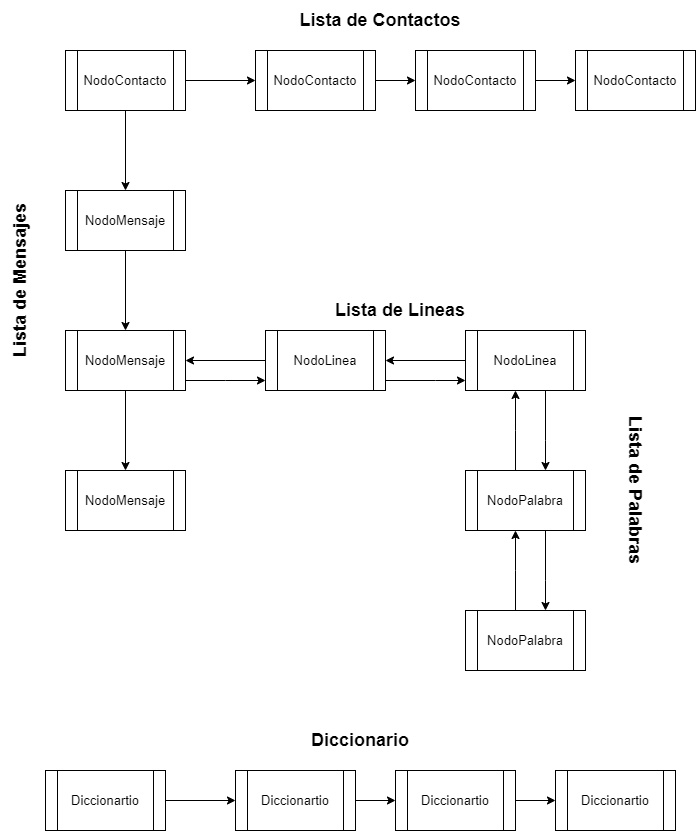

The diagram above was exported from draw.io. Its source (the exported page's mxGraphModel, read from the mxfile embedded in the PNG):
<mxGraphModel dx="1240" dy="643" grid="1" gridSize="10" guides="1" tooltips="1" connect="1" arrows="1" fold="1" page="1" pageScale="1" pageWidth="827" pageHeight="1169" math="0" shadow="0">
  <root>
    <mxCell id="0" />
    <mxCell id="1" parent="0" />
    <mxCell id="2HdR6xhIPluGZw262nFi-10" style="edgeStyle=orthogonalEdgeStyle;rounded=0;orthogonalLoop=1;jettySize=auto;html=1;" edge="1" parent="1" source="2HdR6xhIPluGZw262nFi-1" target="2HdR6xhIPluGZw262nFi-2">
      <mxGeometry relative="1" as="geometry" />
    </mxCell>
    <mxCell id="2HdR6xhIPluGZw262nFi-15" value="" style="edgeStyle=orthogonalEdgeStyle;rounded=0;orthogonalLoop=1;jettySize=auto;html=1;" edge="1" parent="1" source="2HdR6xhIPluGZw262nFi-1" target="2HdR6xhIPluGZw262nFi-14">
      <mxGeometry relative="1" as="geometry" />
    </mxCell>
    <mxCell id="2HdR6xhIPluGZw262nFi-1" value="" style="shape=process;whiteSpace=wrap;html=1;backgroundOutline=1;" vertex="1" parent="1">
      <mxGeometry x="130" y="140" width="120" height="60" as="geometry" />
    </mxCell>
    <mxCell id="2HdR6xhIPluGZw262nFi-11" style="edgeStyle=orthogonalEdgeStyle;rounded=0;orthogonalLoop=1;jettySize=auto;html=1;" edge="1" parent="1" source="2HdR6xhIPluGZw262nFi-2" target="2HdR6xhIPluGZw262nFi-3">
      <mxGeometry relative="1" as="geometry" />
    </mxCell>
    <mxCell id="2HdR6xhIPluGZw262nFi-2" value="" style="shape=process;whiteSpace=wrap;html=1;backgroundOutline=1;" vertex="1" parent="1">
      <mxGeometry x="320" y="140" width="120" height="60" as="geometry" />
    </mxCell>
    <mxCell id="2HdR6xhIPluGZw262nFi-12" style="edgeStyle=orthogonalEdgeStyle;rounded=0;orthogonalLoop=1;jettySize=auto;html=1;" edge="1" parent="1" source="2HdR6xhIPluGZw262nFi-3" target="2HdR6xhIPluGZw262nFi-4">
      <mxGeometry relative="1" as="geometry" />
    </mxCell>
    <mxCell id="2HdR6xhIPluGZw262nFi-3" value="" style="shape=process;whiteSpace=wrap;html=1;backgroundOutline=1;" vertex="1" parent="1">
      <mxGeometry x="480" y="140" width="120" height="60" as="geometry" />
    </mxCell>
    <mxCell id="2HdR6xhIPluGZw262nFi-4" value="" style="shape=process;whiteSpace=wrap;html=1;backgroundOutline=1;" vertex="1" parent="1">
      <mxGeometry x="640" y="140" width="120" height="60" as="geometry" />
    </mxCell>
    <mxCell id="2HdR6xhIPluGZw262nFi-17" value="" style="edgeStyle=orthogonalEdgeStyle;rounded=0;orthogonalLoop=1;jettySize=auto;html=1;" edge="1" parent="1" source="2HdR6xhIPluGZw262nFi-14" target="2HdR6xhIPluGZw262nFi-16">
      <mxGeometry relative="1" as="geometry" />
    </mxCell>
    <mxCell id="2HdR6xhIPluGZw262nFi-14" value="" style="shape=process;whiteSpace=wrap;html=1;backgroundOutline=1;" vertex="1" parent="1">
      <mxGeometry x="130" y="280" width="120" height="60" as="geometry" />
    </mxCell>
    <mxCell id="2HdR6xhIPluGZw262nFi-19" value="" style="edgeStyle=orthogonalEdgeStyle;rounded=0;orthogonalLoop=1;jettySize=auto;html=1;" edge="1" parent="1" source="2HdR6xhIPluGZw262nFi-16" target="2HdR6xhIPluGZw262nFi-18">
      <mxGeometry relative="1" as="geometry" />
    </mxCell>
    <mxCell id="2HdR6xhIPluGZw262nFi-21" value="" style="edgeStyle=orthogonalEdgeStyle;rounded=0;orthogonalLoop=1;jettySize=auto;html=1;" edge="1" parent="1" source="2HdR6xhIPluGZw262nFi-16" target="2HdR6xhIPluGZw262nFi-20">
      <mxGeometry relative="1" as="geometry">
        <Array as="points">
          <mxPoint x="290" y="470" />
          <mxPoint x="290" y="470" />
        </Array>
      </mxGeometry>
    </mxCell>
    <mxCell id="2HdR6xhIPluGZw262nFi-16" value="" style="shape=process;whiteSpace=wrap;html=1;backgroundOutline=1;" vertex="1" parent="1">
      <mxGeometry x="130" y="420" width="120" height="60" as="geometry" />
    </mxCell>
    <mxCell id="2HdR6xhIPluGZw262nFi-18" value="" style="shape=process;whiteSpace=wrap;html=1;backgroundOutline=1;" vertex="1" parent="1">
      <mxGeometry x="130" y="560" width="120" height="60" as="geometry" />
    </mxCell>
    <mxCell id="2HdR6xhIPluGZw262nFi-23" value="" style="edgeStyle=orthogonalEdgeStyle;rounded=0;orthogonalLoop=1;jettySize=auto;html=1;" edge="1" parent="1" source="2HdR6xhIPluGZw262nFi-20" target="2HdR6xhIPluGZw262nFi-22">
      <mxGeometry relative="1" as="geometry">
        <Array as="points">
          <mxPoint x="500" y="470" />
          <mxPoint x="500" y="470" />
        </Array>
      </mxGeometry>
    </mxCell>
    <mxCell id="2HdR6xhIPluGZw262nFi-31" style="edgeStyle=orthogonalEdgeStyle;rounded=0;orthogonalLoop=1;jettySize=auto;html=1;" edge="1" parent="1" source="2HdR6xhIPluGZw262nFi-20" target="2HdR6xhIPluGZw262nFi-16">
      <mxGeometry relative="1" as="geometry" />
    </mxCell>
    <mxCell id="2HdR6xhIPluGZw262nFi-20" value="" style="shape=process;whiteSpace=wrap;html=1;backgroundOutline=1;" vertex="1" parent="1">
      <mxGeometry x="330" y="420" width="120" height="60" as="geometry" />
    </mxCell>
    <mxCell id="2HdR6xhIPluGZw262nFi-25" value="" style="edgeStyle=orthogonalEdgeStyle;rounded=0;orthogonalLoop=1;jettySize=auto;html=1;" edge="1" parent="1" source="2HdR6xhIPluGZw262nFi-22" target="2HdR6xhIPluGZw262nFi-24">
      <mxGeometry relative="1" as="geometry">
        <Array as="points">
          <mxPoint x="610" y="530" />
          <mxPoint x="610" y="530" />
        </Array>
      </mxGeometry>
    </mxCell>
    <mxCell id="2HdR6xhIPluGZw262nFi-30" style="edgeStyle=orthogonalEdgeStyle;rounded=0;orthogonalLoop=1;jettySize=auto;html=1;" edge="1" parent="1" source="2HdR6xhIPluGZw262nFi-22" target="2HdR6xhIPluGZw262nFi-20">
      <mxGeometry relative="1" as="geometry" />
    </mxCell>
    <mxCell id="2HdR6xhIPluGZw262nFi-22" value="" style="shape=process;whiteSpace=wrap;html=1;backgroundOutline=1;" vertex="1" parent="1">
      <mxGeometry x="530" y="420" width="120" height="60" as="geometry" />
    </mxCell>
    <mxCell id="2HdR6xhIPluGZw262nFi-27" value="" style="edgeStyle=orthogonalEdgeStyle;rounded=0;orthogonalLoop=1;jettySize=auto;html=1;" edge="1" parent="1" source="2HdR6xhIPluGZw262nFi-24" target="2HdR6xhIPluGZw262nFi-26">
      <mxGeometry relative="1" as="geometry">
        <Array as="points">
          <mxPoint x="610" y="670" />
          <mxPoint x="610" y="670" />
        </Array>
      </mxGeometry>
    </mxCell>
    <mxCell id="2HdR6xhIPluGZw262nFi-28" value="" style="edgeStyle=orthogonalEdgeStyle;rounded=0;orthogonalLoop=1;jettySize=auto;html=1;" edge="1" parent="1" source="2HdR6xhIPluGZw262nFi-24" target="2HdR6xhIPluGZw262nFi-22">
      <mxGeometry relative="1" as="geometry">
        <Array as="points">
          <mxPoint x="580" y="520" />
          <mxPoint x="580" y="520" />
        </Array>
      </mxGeometry>
    </mxCell>
    <mxCell id="2HdR6xhIPluGZw262nFi-24" value="" style="shape=process;whiteSpace=wrap;html=1;backgroundOutline=1;" vertex="1" parent="1">
      <mxGeometry x="530" y="560" width="120" height="60" as="geometry" />
    </mxCell>
    <mxCell id="2HdR6xhIPluGZw262nFi-29" style="edgeStyle=orthogonalEdgeStyle;rounded=0;orthogonalLoop=1;jettySize=auto;html=1;" edge="1" parent="1" source="2HdR6xhIPluGZw262nFi-26" target="2HdR6xhIPluGZw262nFi-24">
      <mxGeometry relative="1" as="geometry">
        <Array as="points">
          <mxPoint x="580" y="660" />
          <mxPoint x="580" y="660" />
        </Array>
      </mxGeometry>
    </mxCell>
    <mxCell id="2HdR6xhIPluGZw262nFi-26" value="" style="shape=process;whiteSpace=wrap;html=1;backgroundOutline=1;" vertex="1" parent="1">
      <mxGeometry x="530" y="700" width="120" height="60" as="geometry" />
    </mxCell>
    <mxCell id="2HdR6xhIPluGZw262nFi-32" value="Lista de Contactos" style="text;html=1;strokeColor=none;fillColor=none;align=center;verticalAlign=middle;whiteSpace=wrap;rounded=0;fontSize=18;fontStyle=1" vertex="1" parent="1">
      <mxGeometry x="200" y="90" width="490" height="40" as="geometry" />
    </mxCell>
    <mxCell id="2HdR6xhIPluGZw262nFi-33" value="&lt;font style=&quot;font-size: 13px;&quot;&gt;NodoContacto&lt;/font&gt;" style="text;html=1;strokeColor=none;fillColor=none;align=center;verticalAlign=middle;whiteSpace=wrap;rounded=0;fontSize=13;" vertex="1" parent="1">
      <mxGeometry x="160" y="155" width="60" height="30" as="geometry" />
    </mxCell>
    <mxCell id="2HdR6xhIPluGZw262nFi-34" value="&lt;font style=&quot;font-size: 13px;&quot;&gt;NodoContacto&lt;/font&gt;" style="text;html=1;strokeColor=none;fillColor=none;align=center;verticalAlign=middle;whiteSpace=wrap;rounded=0;fontSize=13;" vertex="1" parent="1">
      <mxGeometry x="350" y="155" width="60" height="30" as="geometry" />
    </mxCell>
    <mxCell id="2HdR6xhIPluGZw262nFi-35" value="&lt;font style=&quot;font-size: 13px;&quot;&gt;NodoContacto&lt;/font&gt;" style="text;html=1;strokeColor=none;fillColor=none;align=center;verticalAlign=middle;whiteSpace=wrap;rounded=0;fontSize=13;" vertex="1" parent="1">
      <mxGeometry x="510" y="155" width="60" height="30" as="geometry" />
    </mxCell>
    <mxCell id="2HdR6xhIPluGZw262nFi-36" value="&lt;font style=&quot;font-size: 13px;&quot;&gt;NodoContacto&lt;/font&gt;" style="text;html=1;strokeColor=none;fillColor=none;align=center;verticalAlign=middle;whiteSpace=wrap;rounded=0;fontSize=13;" vertex="1" parent="1">
      <mxGeometry x="670" y="155" width="60" height="30" as="geometry" />
    </mxCell>
    <mxCell id="2HdR6xhIPluGZw262nFi-38" value="&lt;font style=&quot;font-size: 13px;&quot;&gt;NodoMensaje&lt;/font&gt;" style="text;html=1;strokeColor=none;fillColor=none;align=center;verticalAlign=middle;whiteSpace=wrap;rounded=0;fontSize=13;" vertex="1" parent="1">
      <mxGeometry x="160" y="295" width="60" height="30" as="geometry" />
    </mxCell>
    <mxCell id="2HdR6xhIPluGZw262nFi-39" value="&lt;font style=&quot;font-size: 13px;&quot;&gt;NodoMensaje&lt;/font&gt;" style="text;html=1;strokeColor=none;fillColor=none;align=center;verticalAlign=middle;whiteSpace=wrap;rounded=0;fontSize=13;" vertex="1" parent="1">
      <mxGeometry x="160" y="435" width="60" height="30" as="geometry" />
    </mxCell>
    <mxCell id="2HdR6xhIPluGZw262nFi-40" value="&lt;font style=&quot;font-size: 13px;&quot;&gt;NodoMensaje&lt;/font&gt;" style="text;html=1;strokeColor=none;fillColor=none;align=center;verticalAlign=middle;whiteSpace=wrap;rounded=0;fontSize=13;" vertex="1" parent="1">
      <mxGeometry x="160" y="575" width="60" height="30" as="geometry" />
    </mxCell>
    <mxCell id="2HdR6xhIPluGZw262nFi-41" value="Lista de Mensajes" style="text;html=1;strokeColor=none;fillColor=none;align=center;verticalAlign=middle;whiteSpace=wrap;rounded=0;fontSize=18;fontStyle=1;rotation=-90;" vertex="1" parent="1">
      <mxGeometry x="-160" y="350" width="490" height="40" as="geometry" />
    </mxCell>
    <mxCell id="2HdR6xhIPluGZw262nFi-42" value="Lista de Palabras" style="text;html=1;strokeColor=none;fillColor=none;align=center;verticalAlign=middle;whiteSpace=wrap;rounded=0;fontSize=18;fontStyle=1;rotation=90;" vertex="1" parent="1">
      <mxGeometry x="455" y="560" width="490" height="40" as="geometry" />
    </mxCell>
    <mxCell id="2HdR6xhIPluGZw262nFi-43" value="Lista de Lineas" style="text;html=1;strokeColor=none;fillColor=none;align=center;verticalAlign=middle;whiteSpace=wrap;rounded=0;fontSize=18;fontStyle=1" vertex="1" parent="1">
      <mxGeometry x="200" y="380" width="530" height="40" as="geometry" />
    </mxCell>
    <mxCell id="2HdR6xhIPluGZw262nFi-44" value="&lt;font style=&quot;font-size: 13px;&quot;&gt;NodoLinea&lt;/font&gt;" style="text;html=1;strokeColor=none;fillColor=none;align=center;verticalAlign=middle;whiteSpace=wrap;rounded=0;fontSize=13;" vertex="1" parent="1">
      <mxGeometry x="360" y="435" width="60" height="30" as="geometry" />
    </mxCell>
    <mxCell id="2HdR6xhIPluGZw262nFi-45" value="&lt;font style=&quot;font-size: 13px;&quot;&gt;NodoLinea&lt;/font&gt;" style="text;html=1;strokeColor=none;fillColor=none;align=center;verticalAlign=middle;whiteSpace=wrap;rounded=0;fontSize=13;" vertex="1" parent="1">
      <mxGeometry x="560" y="435" width="60" height="30" as="geometry" />
    </mxCell>
    <mxCell id="2HdR6xhIPluGZw262nFi-46" value="&lt;font style=&quot;font-size: 13px;&quot;&gt;NodoPalabra&lt;/font&gt;" style="text;html=1;strokeColor=none;fillColor=none;align=center;verticalAlign=middle;whiteSpace=wrap;rounded=0;fontSize=13;" vertex="1" parent="1">
      <mxGeometry x="560" y="575" width="60" height="30" as="geometry" />
    </mxCell>
    <mxCell id="2HdR6xhIPluGZw262nFi-47" value="&lt;font style=&quot;font-size: 13px;&quot;&gt;NodoPalabra&lt;/font&gt;" style="text;html=1;strokeColor=none;fillColor=none;align=center;verticalAlign=middle;whiteSpace=wrap;rounded=0;fontSize=13;" vertex="1" parent="1">
      <mxGeometry x="560" y="715" width="60" height="30" as="geometry" />
    </mxCell>
    <mxCell id="2HdR6xhIPluGZw262nFi-48" style="edgeStyle=orthogonalEdgeStyle;rounded=0;orthogonalLoop=1;jettySize=auto;html=1;" edge="1" parent="1" source="2HdR6xhIPluGZw262nFi-49" target="2HdR6xhIPluGZw262nFi-51">
      <mxGeometry relative="1" as="geometry" />
    </mxCell>
    <mxCell id="2HdR6xhIPluGZw262nFi-49" value="" style="shape=process;whiteSpace=wrap;html=1;backgroundOutline=1;" vertex="1" parent="1">
      <mxGeometry x="110" y="860" width="120" height="60" as="geometry" />
    </mxCell>
    <mxCell id="2HdR6xhIPluGZw262nFi-50" style="edgeStyle=orthogonalEdgeStyle;rounded=0;orthogonalLoop=1;jettySize=auto;html=1;" edge="1" parent="1" source="2HdR6xhIPluGZw262nFi-51" target="2HdR6xhIPluGZw262nFi-53">
      <mxGeometry relative="1" as="geometry" />
    </mxCell>
    <mxCell id="2HdR6xhIPluGZw262nFi-51" value="" style="shape=process;whiteSpace=wrap;html=1;backgroundOutline=1;" vertex="1" parent="1">
      <mxGeometry x="300" y="860" width="120" height="60" as="geometry" />
    </mxCell>
    <mxCell id="2HdR6xhIPluGZw262nFi-52" style="edgeStyle=orthogonalEdgeStyle;rounded=0;orthogonalLoop=1;jettySize=auto;html=1;" edge="1" parent="1" source="2HdR6xhIPluGZw262nFi-53" target="2HdR6xhIPluGZw262nFi-54">
      <mxGeometry relative="1" as="geometry" />
    </mxCell>
    <mxCell id="2HdR6xhIPluGZw262nFi-53" value="" style="shape=process;whiteSpace=wrap;html=1;backgroundOutline=1;" vertex="1" parent="1">
      <mxGeometry x="460" y="860" width="120" height="60" as="geometry" />
    </mxCell>
    <mxCell id="2HdR6xhIPluGZw262nFi-54" value="" style="shape=process;whiteSpace=wrap;html=1;backgroundOutline=1;" vertex="1" parent="1">
      <mxGeometry x="620" y="860" width="120" height="60" as="geometry" />
    </mxCell>
    <mxCell id="2HdR6xhIPluGZw262nFi-55" value="Diccionario" style="text;html=1;strokeColor=none;fillColor=none;align=center;verticalAlign=middle;whiteSpace=wrap;rounded=0;fontSize=18;fontStyle=1" vertex="1" parent="1">
      <mxGeometry x="180" y="810" width="490" height="40" as="geometry" />
    </mxCell>
    <mxCell id="2HdR6xhIPluGZw262nFi-56" value="&lt;font style=&quot;font-size: 13px;&quot;&gt;Diccionartio&lt;/font&gt;" style="text;html=1;strokeColor=none;fillColor=none;align=center;verticalAlign=middle;whiteSpace=wrap;rounded=0;fontSize=13;" vertex="1" parent="1">
      <mxGeometry x="140" y="875" width="60" height="30" as="geometry" />
    </mxCell>
    <mxCell id="2HdR6xhIPluGZw262nFi-60" value="&lt;font style=&quot;font-size: 13px;&quot;&gt;Diccionartio&lt;/font&gt;" style="text;html=1;strokeColor=none;fillColor=none;align=center;verticalAlign=middle;whiteSpace=wrap;rounded=0;fontSize=13;" vertex="1" parent="1">
      <mxGeometry x="330" y="875" width="60" height="30" as="geometry" />
    </mxCell>
    <mxCell id="2HdR6xhIPluGZw262nFi-61" value="&lt;font style=&quot;font-size: 13px;&quot;&gt;Diccionartio&lt;/font&gt;" style="text;html=1;strokeColor=none;fillColor=none;align=center;verticalAlign=middle;whiteSpace=wrap;rounded=0;fontSize=13;" vertex="1" parent="1">
      <mxGeometry x="490" y="875" width="60" height="30" as="geometry" />
    </mxCell>
    <mxCell id="2HdR6xhIPluGZw262nFi-62" value="&lt;font style=&quot;font-size: 13px;&quot;&gt;Diccionartio&lt;/font&gt;" style="text;html=1;strokeColor=none;fillColor=none;align=center;verticalAlign=middle;whiteSpace=wrap;rounded=0;fontSize=13;" vertex="1" parent="1">
      <mxGeometry x="650" y="875" width="60" height="30" as="geometry" />
    </mxCell>
  </root>
</mxGraphModel>